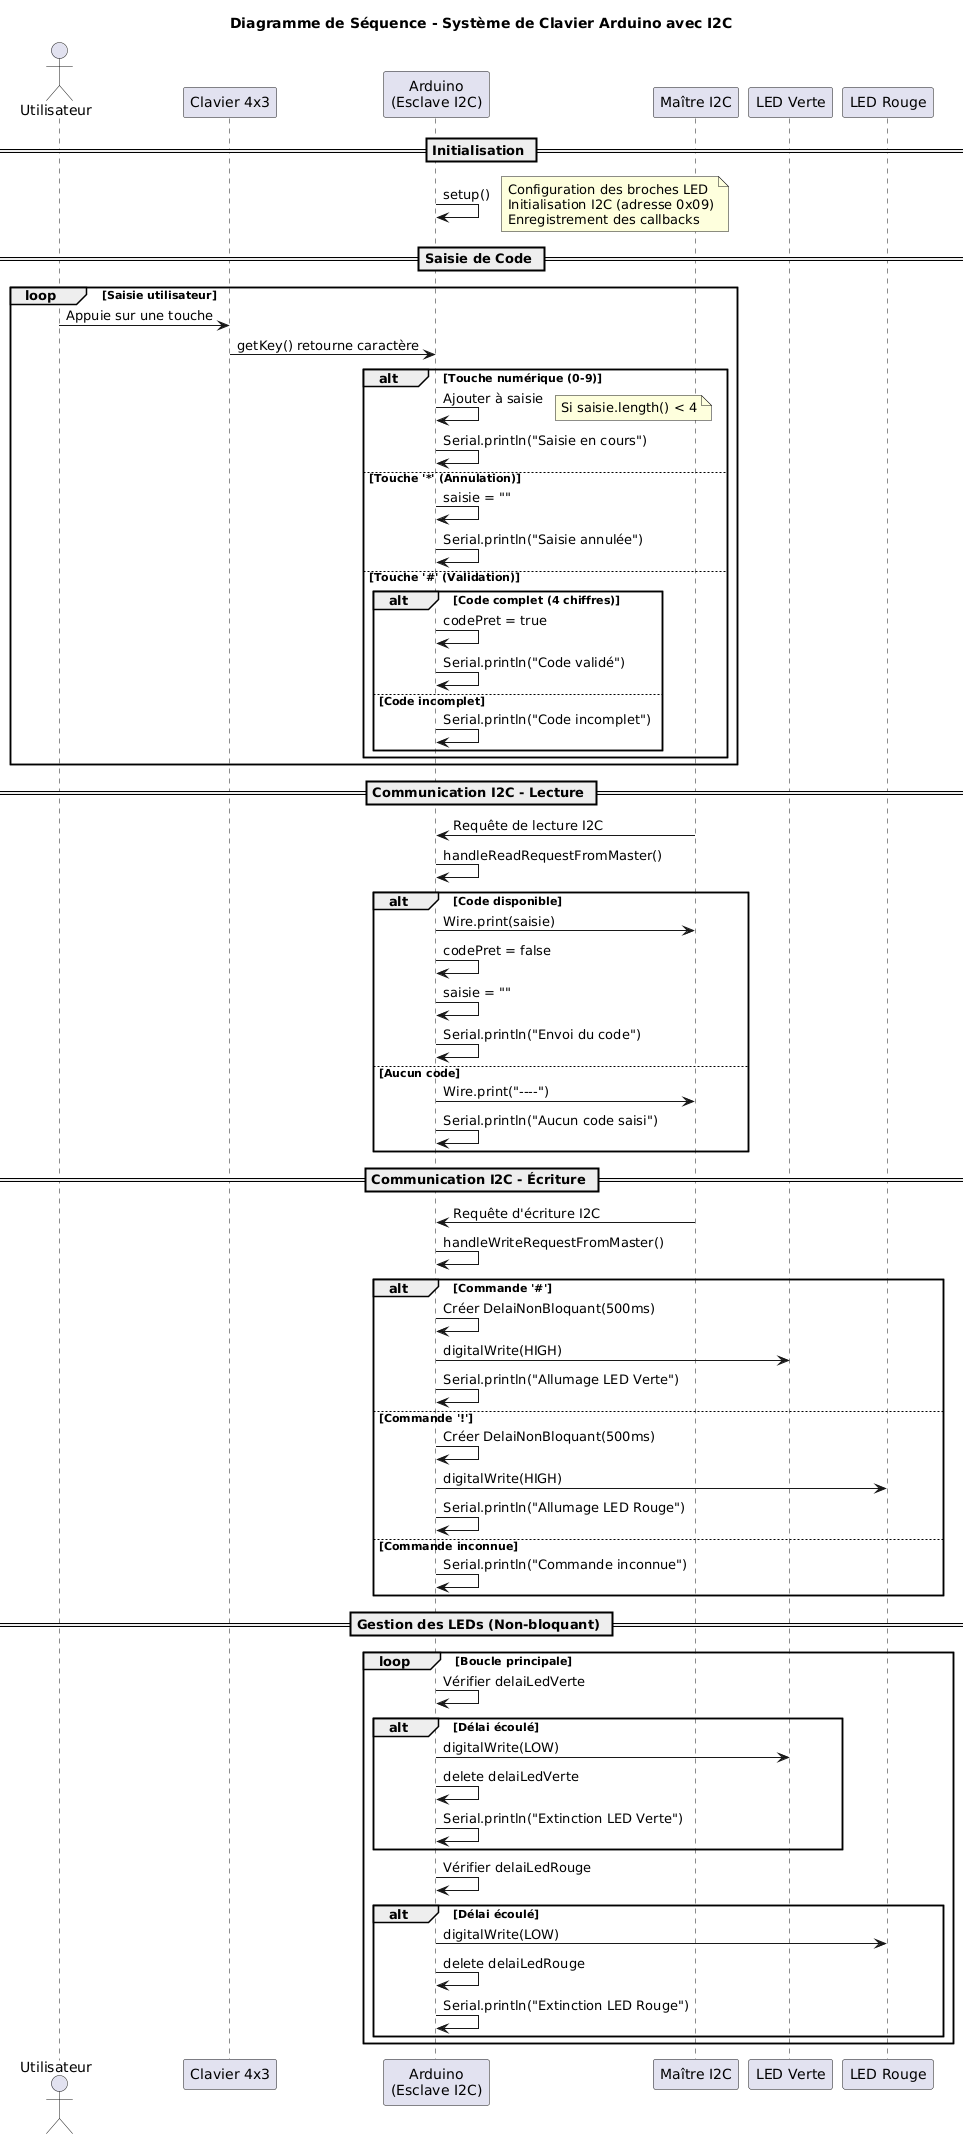

The diagram above was rendered by PlantUML. Its source (embedded in the PNG):
@startuml
title Diagramme de Séquence - Système de Clavier Arduino avec I2C

actor Utilisateur as U
participant "Clavier 4x3" as K
participant "Arduino\n(Esclave I2C)" as A
participant "Maître I2C" as M
participant "LED Verte" as LV
participant "LED Rouge" as LR

== Initialisation ==
A -> A : setup()
note right : Configuration des broches LED\nInitialisation I2C (adresse 0x09)\nEnregistrement des callbacks

== Saisie de Code ==
loop Saisie utilisateur
    U -> K : Appuie sur une touche
    K -> A : getKey() retourne caractère
    
    alt Touche numérique (0-9)
        A -> A : Ajouter à saisie
        note right : Si saisie.length() < 4
        A -> A : Serial.println("Saisie en cours")
    else Touche '*' (Annulation)
        A -> A : saisie = ""
        A -> A : Serial.println("Saisie annulée")
    else Touche '#' (Validation)
        alt Code complet (4 chiffres)
            A -> A : codePret = true
            A -> A : Serial.println("Code validé")
        else Code incomplet
            A -> A : Serial.println("Code incomplet")
        end
    end
end

== Communication I2C - Lecture ==
M -> A : Requête de lecture I2C
A -> A : handleReadRequestFromMaster()

alt Code disponible
    A -> M : Wire.print(saisie)
    A -> A : codePret = false
    A -> A : saisie = ""
    A -> A : Serial.println("Envoi du code")
else Aucun code
    A -> M : Wire.print("----")
    A -> A : Serial.println("Aucun code saisi")
end

== Communication I2C - Écriture ==
M -> A : Requête d'écriture I2C
A -> A : handleWriteRequestFromMaster()

alt Commande '#'
    A -> A : Créer DelaiNonBloquant(500ms)
    A -> LV : digitalWrite(HIGH)
    A -> A : Serial.println("Allumage LED Verte")
else Commande '!'
    A -> A : Créer DelaiNonBloquant(500ms)
    A -> LR : digitalWrite(HIGH)
    A -> A : Serial.println("Allumage LED Rouge")
else Commande inconnue
    A -> A : Serial.println("Commande inconnue")
end

== Gestion des LEDs (Non-bloquant) ==
loop Boucle principale
    A -> A : Vérifier delaiLedVerte
    alt Délai écoulé
        A -> LV : digitalWrite(LOW)
        A -> A : delete delaiLedVerte
        A -> A : Serial.println("Extinction LED Verte")
    end
    
    A -> A : Vérifier delaiLedRouge
    alt Délai écoulé
        A -> LR : digitalWrite(LOW)
        A -> A : delete delaiLedRouge
        A -> A : Serial.println("Extinction LED Rouge")
    end
end
@enduml